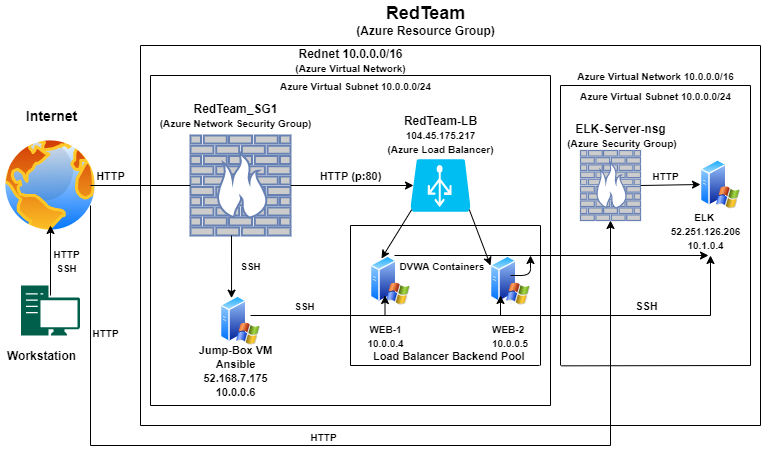

The diagram above was exported from draw.io. Its source (the exported page's mxGraphModel, read from the mxfile embedded in the PNG):
<mxGraphModel dx="1303" dy="727" grid="1" gridSize="10" guides="1" tooltips="1" connect="1" arrows="1" fold="1" page="1" pageScale="1" pageWidth="850" pageHeight="1100" math="0" shadow="0">
  <root>
    <mxCell id="0" />
    <mxCell id="1" parent="0" />
    <mxCell id="Ceb1ovVitrB869lwbXoS-2" value="" style="aspect=fixed;perimeter=ellipsePerimeter;html=1;align=center;shadow=0;dashed=0;spacingTop=3;image;image=img/lib/active_directory/internet_globe.svg;" parent="1" vertex="1">
      <mxGeometry x="70" y="170" width="100" height="100" as="geometry" />
    </mxCell>
    <mxCell id="Ceb1ovVitrB869lwbXoS-3" value="" style="pointerEvents=1;shadow=0;dashed=0;html=1;strokeColor=none;fillColor=#005F4B;labelPosition=center;verticalLabelPosition=bottom;verticalAlign=top;align=center;outlineConnect=0;shape=mxgraph.veeam2.workstation;" parent="1" vertex="1">
      <mxGeometry x="90.5" y="320" width="59" height="50" as="geometry" />
    </mxCell>
    <mxCell id="Ceb1ovVitrB869lwbXoS-4" value="" style="fontColor=#0066CC;verticalAlign=top;verticalLabelPosition=bottom;labelPosition=center;align=center;html=1;outlineConnect=0;fillColor=#CCCCCC;strokeColor=#6881B3;gradientColor=none;gradientDirection=north;strokeWidth=2;shape=mxgraph.networks.firewall;" parent="1" vertex="1">
      <mxGeometry x="260" y="170" width="100" height="100" as="geometry" />
    </mxCell>
    <mxCell id="Ceb1ovVitrB869lwbXoS-5" value="" style="aspect=fixed;perimeter=ellipsePerimeter;html=1;align=center;shadow=0;dashed=0;spacingTop=3;image;image=img/lib/active_directory/windows_server_2.svg;" parent="1" vertex="1">
      <mxGeometry x="290" y="330" width="40" height="50" as="geometry" />
    </mxCell>
    <mxCell id="Ceb1ovVitrB869lwbXoS-6" value="" style="aspect=fixed;perimeter=ellipsePerimeter;html=1;align=center;shadow=0;dashed=0;spacingTop=3;image;image=img/lib/active_directory/windows_server_2.svg;" parent="1" vertex="1">
      <mxGeometry x="440" y="290" width="40" height="50" as="geometry" />
    </mxCell>
    <mxCell id="Ceb1ovVitrB869lwbXoS-7" value="" style="aspect=fixed;perimeter=ellipsePerimeter;html=1;align=center;shadow=0;dashed=0;spacingTop=3;image;image=img/lib/active_directory/windows_server_2.svg;" parent="1" vertex="1">
      <mxGeometry x="560" y="290" width="40" height="50" as="geometry" />
    </mxCell>
    <mxCell id="Ceb1ovVitrB869lwbXoS-8" value="" style="verticalLabelPosition=bottom;html=1;verticalAlign=top;align=center;strokeColor=none;fillColor=#00BEF2;shape=mxgraph.azure.azure_load_balancer;" parent="1" vertex="1">
      <mxGeometry x="480" y="193.75" width="60" height="52.5" as="geometry" />
    </mxCell>
    <mxCell id="Ceb1ovVitrB869lwbXoS-9" value="" style="fontColor=#0066CC;verticalAlign=top;verticalLabelPosition=bottom;labelPosition=center;align=center;html=1;outlineConnect=0;fillColor=#CCCCCC;strokeColor=#6881B3;gradientColor=none;gradientDirection=north;strokeWidth=2;shape=mxgraph.networks.firewall;" parent="1" vertex="1">
      <mxGeometry x="650" y="185" width="60" height="70" as="geometry" />
    </mxCell>
    <mxCell id="Ceb1ovVitrB869lwbXoS-10" value="" style="aspect=fixed;perimeter=ellipsePerimeter;html=1;align=center;shadow=0;dashed=0;spacingTop=3;image;image=img/lib/active_directory/windows_server_2.svg;" parent="1" vertex="1">
      <mxGeometry x="770" y="193.75" width="40" height="50" as="geometry" />
    </mxCell>
    <mxCell id="Ceb1ovVitrB869lwbXoS-11" value="&lt;b&gt;&lt;font style=&quot;font-size: 14px&quot;&gt;Internet&lt;/font&gt;&lt;/b&gt;" style="text;html=1;align=center;verticalAlign=middle;resizable=0;points=[];autosize=1;strokeColor=none;" parent="1" vertex="1">
      <mxGeometry x="85.5" y="140" width="70" height="20" as="geometry" />
    </mxCell>
    <mxCell id="Ceb1ovVitrB869lwbXoS-12" value="&lt;b&gt;Workstation&lt;/b&gt;" style="text;html=1;align=center;verticalAlign=middle;resizable=0;points=[];autosize=1;strokeColor=none;" parent="1" vertex="1">
      <mxGeometry x="70.5" y="380" width="80" height="20" as="geometry" />
    </mxCell>
    <mxCell id="Ceb1ovVitrB869lwbXoS-13" value="" style="endArrow=none;html=1;exitX=0.9;exitY=0.5;exitDx=0;exitDy=0;exitPerimeter=0;entryX=0;entryY=0.5;entryDx=0;entryDy=0;entryPerimeter=0;" parent="1" source="Ceb1ovVitrB869lwbXoS-2" target="Ceb1ovVitrB869lwbXoS-4" edge="1">
      <mxGeometry width="50" height="50" relative="1" as="geometry">
        <mxPoint x="400" y="250" as="sourcePoint" />
        <mxPoint x="450" y="200" as="targetPoint" />
      </mxGeometry>
    </mxCell>
    <mxCell id="Ceb1ovVitrB869lwbXoS-19" value="" style="endArrow=none;html=1;" parent="1" edge="1">
      <mxGeometry width="50" height="50" relative="1" as="geometry">
        <mxPoint x="780" y="350" as="sourcePoint" />
        <mxPoint x="320" y="350" as="targetPoint" />
      </mxGeometry>
    </mxCell>
    <mxCell id="Ceb1ovVitrB869lwbXoS-20" value="&lt;b&gt;&lt;font style=&quot;font-size: 10px&quot;&gt;SSH&lt;/font&gt;&lt;/b&gt;" style="edgeLabel;html=1;align=center;verticalAlign=middle;resizable=0;points=[];" parent="Ceb1ovVitrB869lwbXoS-19" vertex="1" connectable="0">
      <mxGeometry x="0.7684" y="-10" relative="1" as="geometry">
        <mxPoint as="offset" />
      </mxGeometry>
    </mxCell>
    <mxCell id="Ceb1ovVitrB869lwbXoS-21" value="&lt;b&gt;SSH&lt;/b&gt;" style="edgeLabel;html=1;align=center;verticalAlign=middle;resizable=0;points=[];" parent="Ceb1ovVitrB869lwbXoS-19" vertex="1" connectable="0">
      <mxGeometry x="-0.7186" y="-10" relative="1" as="geometry">
        <mxPoint as="offset" />
      </mxGeometry>
    </mxCell>
    <mxCell id="Ceb1ovVitrB869lwbXoS-24" value="" style="endArrow=none;html=1;" parent="1" edge="1">
      <mxGeometry width="50" height="50" relative="1" as="geometry">
        <mxPoint x="160" y="480" as="sourcePoint" />
        <mxPoint x="160" y="240" as="targetPoint" />
      </mxGeometry>
    </mxCell>
    <mxCell id="Ceb1ovVitrB869lwbXoS-25" value="&lt;font style=&quot;font-size: 10px&quot;&gt;&lt;b&gt;HTTP&lt;/b&gt;&lt;/font&gt;" style="edgeLabel;html=1;align=center;verticalAlign=middle;resizable=0;points=[];" parent="Ceb1ovVitrB869lwbXoS-24" vertex="1" connectable="0">
      <mxGeometry x="-0.0506" y="-14" relative="1" as="geometry">
        <mxPoint as="offset" />
      </mxGeometry>
    </mxCell>
    <mxCell id="Ceb1ovVitrB869lwbXoS-26" value="" style="endArrow=none;html=1;" parent="1" edge="1">
      <mxGeometry width="50" height="50" relative="1" as="geometry">
        <mxPoint x="160" y="480" as="sourcePoint" />
        <mxPoint x="680" y="480" as="targetPoint" />
        <Array as="points" />
      </mxGeometry>
    </mxCell>
    <mxCell id="Ceb1ovVitrB869lwbXoS-27" value="&lt;b&gt;&lt;font style=&quot;font-size: 10px&quot;&gt;HTTP&lt;/font&gt;&lt;/b&gt;" style="edgeLabel;html=1;align=center;verticalAlign=middle;resizable=0;points=[];" parent="Ceb1ovVitrB869lwbXoS-26" vertex="1" connectable="0">
      <mxGeometry x="-0.1098" y="9" relative="1" as="geometry">
        <mxPoint as="offset" />
      </mxGeometry>
    </mxCell>
    <mxCell id="Ceb1ovVitrB869lwbXoS-30" value="" style="endArrow=none;html=1;" parent="1" edge="1">
      <mxGeometry width="50" height="50" relative="1" as="geometry">
        <mxPoint x="420" y="400" as="sourcePoint" />
        <mxPoint x="420" y="260" as="targetPoint" />
      </mxGeometry>
    </mxCell>
    <mxCell id="Ceb1ovVitrB869lwbXoS-31" value="" style="endArrow=none;html=1;" parent="1" edge="1">
      <mxGeometry width="50" height="50" relative="1" as="geometry">
        <mxPoint x="420" y="260" as="sourcePoint" />
        <mxPoint x="610" y="260" as="targetPoint" />
      </mxGeometry>
    </mxCell>
    <mxCell id="Ceb1ovVitrB869lwbXoS-32" value="&lt;font style=&quot;font-size: 10px&quot;&gt;&lt;b&gt;&amp;nbsp;DVWA Containers&lt;/b&gt;&lt;/font&gt;" style="text;html=1;align=center;verticalAlign=middle;resizable=0;points=[];autosize=1;strokeColor=none;" parent="1" vertex="1">
      <mxGeometry x="460" y="290" width="100" height="20" as="geometry" />
    </mxCell>
    <mxCell id="Ceb1ovVitrB869lwbXoS-33" value="&lt;b&gt;&lt;font style=&quot;font-size: 10px&quot;&gt;WEB-1&lt;br&gt;10.0.0.4&lt;/font&gt;&lt;/b&gt;" style="text;html=1;align=center;verticalAlign=middle;resizable=0;points=[];autosize=1;strokeColor=none;" parent="1" vertex="1">
      <mxGeometry x="430" y="355" width="50" height="30" as="geometry" />
    </mxCell>
    <mxCell id="Ceb1ovVitrB869lwbXoS-34" value="&lt;font style=&quot;font-size: 10px&quot;&gt;&lt;b&gt;WEB-2&lt;br&gt;10.0.0.5&lt;/b&gt;&lt;/font&gt;" style="text;whiteSpace=wrap;html=1;" parent="1" vertex="1">
      <mxGeometry x="560" y="350" width="70" height="40" as="geometry" />
    </mxCell>
    <mxCell id="Ceb1ovVitrB869lwbXoS-35" value="&lt;b&gt;&lt;font style=&quot;font-size: 11px&quot;&gt;&amp;nbsp; &amp;nbsp; &amp;nbsp; &amp;nbsp; &amp;nbsp; &amp;nbsp; Load Balancer Backend Pool&lt;/font&gt;&lt;/b&gt;" style="text;html=1;align=center;verticalAlign=middle;resizable=0;points=[];autosize=1;strokeColor=none;" parent="1" vertex="1">
      <mxGeometry x="400" y="380" width="200" height="20" as="geometry" />
    </mxCell>
    <mxCell id="Ceb1ovVitrB869lwbXoS-36" value="" style="endArrow=none;html=1;" parent="1" edge="1">
      <mxGeometry width="50" height="50" relative="1" as="geometry">
        <mxPoint x="610" y="400" as="sourcePoint" />
        <mxPoint x="610" y="260" as="targetPoint" />
      </mxGeometry>
    </mxCell>
    <mxCell id="Ceb1ovVitrB869lwbXoS-37" value="" style="endArrow=none;html=1;" parent="1" edge="1">
      <mxGeometry width="50" height="50" relative="1" as="geometry">
        <mxPoint x="420" y="400" as="sourcePoint" />
        <mxPoint x="609" y="400" as="targetPoint" />
        <Array as="points" />
      </mxGeometry>
    </mxCell>
    <mxCell id="Ceb1ovVitrB869lwbXoS-38" value="&lt;font style=&quot;font-size: 11px&quot;&gt;&lt;b&gt;Jump-Box VM&lt;br&gt;Ansible&lt;br&gt;52.168.7.175&lt;br&gt;10.0.0.6&lt;br&gt;&lt;/b&gt;&lt;/font&gt;" style="text;html=1;align=center;verticalAlign=middle;resizable=0;points=[];autosize=1;strokeColor=none;" parent="1" vertex="1">
      <mxGeometry x="260" y="375" width="90" height="60" as="geometry" />
    </mxCell>
    <mxCell id="Ceb1ovVitrB869lwbXoS-41" value="&lt;b&gt;&lt;font style=&quot;font-size: 11px&quot;&gt;HTTP (p:80)&lt;/font&gt;&lt;/b&gt;" style="text;html=1;align=center;verticalAlign=middle;resizable=0;points=[];autosize=1;strokeColor=none;" parent="1" vertex="1">
      <mxGeometry x="380" y="200" width="80" height="20" as="geometry" />
    </mxCell>
    <mxCell id="Ceb1ovVitrB869lwbXoS-42" value="&lt;font style=&quot;font-size: 11px&quot;&gt;&lt;b&gt;HTTP&lt;/b&gt;&lt;/font&gt;" style="text;html=1;align=center;verticalAlign=middle;resizable=0;points=[];autosize=1;strokeColor=none;" parent="1" vertex="1">
      <mxGeometry x="160" y="200" width="40" height="20" as="geometry" />
    </mxCell>
    <mxCell id="Ceb1ovVitrB869lwbXoS-43" value="&lt;b&gt;RedTeam_SG1&lt;/b&gt;&lt;br&gt;&lt;font style=&quot;font-size: 10px&quot;&gt;&lt;b&gt;(Azure Network Security Group)&lt;/b&gt;&lt;/font&gt;" style="text;html=1;align=center;verticalAlign=middle;resizable=0;points=[];autosize=1;strokeColor=none;" parent="1" vertex="1">
      <mxGeometry x="220" y="135" width="170" height="30" as="geometry" />
    </mxCell>
    <mxCell id="Ceb1ovVitrB869lwbXoS-44" value="&lt;b&gt;RedTeam-LB&lt;/b&gt;&lt;br&gt;&lt;font style=&quot;font-size: 10px&quot;&gt;&lt;b&gt;104.45.175.217&lt;br&gt;(Azure Load Balancer)&lt;/b&gt;&lt;/font&gt;" style="text;html=1;align=center;verticalAlign=middle;resizable=0;points=[];autosize=1;strokeColor=none;" parent="1" vertex="1">
      <mxGeometry x="450" y="143.75" width="120" height="50" as="geometry" />
    </mxCell>
    <mxCell id="Ceb1ovVitrB869lwbXoS-45" value="&lt;b&gt;ELK-Server-nsg&lt;/b&gt;&lt;br&gt;&lt;font style=&quot;font-size: 10px&quot;&gt;&lt;b&gt;&amp;nbsp;(Azure Security Group)&lt;/b&gt;&lt;/font&gt;" style="text;html=1;align=center;verticalAlign=middle;resizable=0;points=[];autosize=1;strokeColor=none;" parent="1" vertex="1">
      <mxGeometry x="625" y="155" width="130" height="30" as="geometry" />
    </mxCell>
    <mxCell id="Ceb1ovVitrB869lwbXoS-47" value="" style="endArrow=none;html=1;" parent="1" edge="1">
      <mxGeometry width="50" height="50" relative="1" as="geometry">
        <mxPoint x="220" y="440" as="sourcePoint" />
        <mxPoint x="220" y="110" as="targetPoint" />
      </mxGeometry>
    </mxCell>
    <mxCell id="Ceb1ovVitrB869lwbXoS-48" value="" style="endArrow=none;html=1;" parent="1" edge="1">
      <mxGeometry width="50" height="50" relative="1" as="geometry">
        <mxPoint x="220" y="440" as="sourcePoint" />
        <mxPoint x="620" y="440" as="targetPoint" />
      </mxGeometry>
    </mxCell>
    <mxCell id="Ceb1ovVitrB869lwbXoS-49" value="" style="endArrow=none;html=1;" parent="1" edge="1">
      <mxGeometry width="50" height="50" relative="1" as="geometry">
        <mxPoint x="620" y="440" as="sourcePoint" />
        <mxPoint x="620" y="110" as="targetPoint" />
      </mxGeometry>
    </mxCell>
    <mxCell id="Ceb1ovVitrB869lwbXoS-50" value="" style="endArrow=none;html=1;" parent="1" edge="1">
      <mxGeometry width="50" height="50" relative="1" as="geometry">
        <mxPoint x="220" y="110" as="sourcePoint" />
        <mxPoint x="620" y="110" as="targetPoint" />
      </mxGeometry>
    </mxCell>
    <mxCell id="Ceb1ovVitrB869lwbXoS-51" value="&lt;b&gt;Rednet 10.0.0.0/16&lt;/b&gt;&lt;br&gt;&lt;font style=&quot;font-size: 10px&quot;&gt;&lt;b&gt;(Azure Virtual Network)&lt;/b&gt;&lt;/font&gt;" style="text;html=1;align=center;verticalAlign=middle;resizable=0;points=[];autosize=1;strokeColor=none;" parent="1" vertex="1">
      <mxGeometry x="355" y="80" width="130" height="30" as="geometry" />
    </mxCell>
    <mxCell id="Ceb1ovVitrB869lwbXoS-52" value="&lt;font style=&quot;font-size: 10px&quot;&gt;&lt;b&gt;Azure Virtual Subnet 10.0.0.0/24&lt;/b&gt;&lt;/font&gt;" style="text;html=1;align=center;verticalAlign=middle;resizable=0;points=[];autosize=1;strokeColor=none;" parent="1" vertex="1">
      <mxGeometry x="340" y="110" width="170" height="20" as="geometry" />
    </mxCell>
    <mxCell id="Ceb1ovVitrB869lwbXoS-53" value="" style="endArrow=none;html=1;" parent="1" edge="1">
      <mxGeometry width="50" height="50" relative="1" as="geometry">
        <mxPoint x="210" y="460" as="sourcePoint" />
        <mxPoint x="210" y="80" as="targetPoint" />
      </mxGeometry>
    </mxCell>
    <mxCell id="Ceb1ovVitrB869lwbXoS-54" value="" style="endArrow=none;html=1;" parent="1" edge="1">
      <mxGeometry width="50" height="50" relative="1" as="geometry">
        <mxPoint x="210" y="460" as="sourcePoint" />
        <mxPoint x="830" y="460" as="targetPoint" />
      </mxGeometry>
    </mxCell>
    <mxCell id="Ceb1ovVitrB869lwbXoS-56" value="" style="endArrow=none;html=1;" parent="1" edge="1">
      <mxGeometry width="50" height="50" relative="1" as="geometry">
        <mxPoint x="210" y="80" as="sourcePoint" />
        <mxPoint x="830" y="80" as="targetPoint" />
      </mxGeometry>
    </mxCell>
    <mxCell id="Ceb1ovVitrB869lwbXoS-57" value="&lt;b&gt;&lt;font style=&quot;font-size: 18px&quot;&gt;RedTeam&lt;/font&gt;&lt;/b&gt;&lt;br&gt;&lt;font style=&quot;font-size: 12px&quot;&gt;&lt;b&gt;(Azure Resource Group)&lt;/b&gt;&lt;/font&gt;" style="text;html=1;align=center;verticalAlign=middle;resizable=0;points=[];autosize=1;strokeColor=none;" parent="1" vertex="1">
      <mxGeometry x="420" y="35" width="150" height="40" as="geometry" />
    </mxCell>
    <mxCell id="Ceb1ovVitrB869lwbXoS-58" value="&lt;font style=&quot;font-size: 10px&quot;&gt;&lt;b&gt;ELK&amp;nbsp;&lt;br&gt;52.251.126.206&lt;br&gt;10.1.0.4&lt;/b&gt;&lt;/font&gt;" style="text;html=1;align=center;verticalAlign=middle;resizable=0;points=[];autosize=1;strokeColor=none;" parent="1" vertex="1">
      <mxGeometry x="730" y="240" width="90" height="50" as="geometry" />
    </mxCell>
    <mxCell id="Ceb1ovVitrB869lwbXoS-59" value="" style="endArrow=classic;html=1;" parent="1" edge="1">
      <mxGeometry width="50" height="50" relative="1" as="geometry">
        <mxPoint x="464" y="290" as="sourcePoint" />
        <mxPoint x="778" y="290" as="targetPoint" />
      </mxGeometry>
    </mxCell>
    <mxCell id="Ceb1ovVitrB869lwbXoS-60" value="" style="edgeStyle=segmentEdgeStyle;endArrow=classic;html=1;" parent="1" edge="1">
      <mxGeometry width="50" height="50" relative="1" as="geometry">
        <mxPoint x="580" y="310" as="sourcePoint" />
        <mxPoint x="600" y="290" as="targetPoint" />
      </mxGeometry>
    </mxCell>
    <mxCell id="Ceb1ovVitrB869lwbXoS-61" value="" style="endArrow=classic;html=1;" parent="1" edge="1">
      <mxGeometry width="50" height="50" relative="1" as="geometry">
        <mxPoint x="780" y="350" as="sourcePoint" />
        <mxPoint x="780" y="290" as="targetPoint" />
      </mxGeometry>
    </mxCell>
    <mxCell id="Ceb1ovVitrB869lwbXoS-64" value="" style="endArrow=none;html=1;exitX=0.157;exitY=1.517;exitDx=0;exitDy=0;exitPerimeter=0;" parent="1" edge="1">
      <mxGeometry width="50" height="50" relative="1" as="geometry">
        <mxPoint x="630.7000000000003" y="400.34000000000003" as="sourcePoint" />
        <mxPoint x="820" y="400" as="targetPoint" />
      </mxGeometry>
    </mxCell>
    <mxCell id="Ceb1ovVitrB869lwbXoS-65" value="" style="endArrow=none;html=1;" parent="1" edge="1">
      <mxGeometry width="50" height="50" relative="1" as="geometry">
        <mxPoint x="630" y="120" as="sourcePoint" />
        <mxPoint x="820" y="120" as="targetPoint" />
      </mxGeometry>
    </mxCell>
    <mxCell id="Ceb1ovVitrB869lwbXoS-66" value="&lt;font style=&quot;font-size: 10px&quot;&gt;&lt;b&gt;Azure Virtual Subnet 10.0.0.0/24&lt;/b&gt;&lt;/font&gt;" style="text;html=1;align=center;verticalAlign=middle;resizable=0;points=[];autosize=1;strokeColor=none;" parent="1" vertex="1">
      <mxGeometry x="640" y="120" width="170" height="20" as="geometry" />
    </mxCell>
    <mxCell id="Ceb1ovVitrB869lwbXoS-67" value="&lt;font style=&quot;font-size: 10px&quot;&gt;&lt;b&gt;Azure Virtual Network 10.0.0.0/16&lt;/b&gt;&lt;/font&gt;" style="text;html=1;align=center;verticalAlign=middle;resizable=0;points=[];autosize=1;strokeColor=none;" parent="1" vertex="1">
      <mxGeometry x="640" y="100" width="170" height="20" as="geometry" />
    </mxCell>
    <mxCell id="Ceb1ovVitrB869lwbXoS-68" value="&lt;font style=&quot;font-size: 10px&quot;&gt;&lt;b&gt;HTTP&lt;/b&gt;&lt;/font&gt;" style="text;html=1;align=center;verticalAlign=middle;resizable=0;points=[];autosize=1;strokeColor=none;" parent="1" vertex="1">
      <mxGeometry x="715" y="200" width="40" height="20" as="geometry" />
    </mxCell>
    <mxCell id="Ceb1ovVitrB869lwbXoS-69" value="" style="endArrow=none;html=1;" parent="1" edge="1">
      <mxGeometry width="50" height="50" relative="1" as="geometry">
        <mxPoint x="630" y="400" as="sourcePoint" />
        <mxPoint x="630" y="120" as="targetPoint" />
      </mxGeometry>
    </mxCell>
    <mxCell id="Ceb1ovVitrB869lwbXoS-70" value="" style="endArrow=none;html=1;" parent="1" edge="1">
      <mxGeometry width="50" height="50" relative="1" as="geometry">
        <mxPoint x="820" y="400" as="sourcePoint" />
        <mxPoint x="820" y="120" as="targetPoint" />
      </mxGeometry>
    </mxCell>
    <mxCell id="Ceb1ovVitrB869lwbXoS-71" value="" style="endArrow=none;html=1;" parent="1" edge="1">
      <mxGeometry width="50" height="50" relative="1" as="geometry">
        <mxPoint x="830" y="460" as="sourcePoint" />
        <mxPoint x="830" y="80" as="targetPoint" />
      </mxGeometry>
    </mxCell>
    <mxCell id="Ceb1ovVitrB869lwbXoS-72" value="" style="endArrow=classic;html=1;entryX=0.5;entryY=1;entryDx=0;entryDy=0;entryPerimeter=0;" parent="1" target="Ceb1ovVitrB869lwbXoS-9" edge="1">
      <mxGeometry width="50" height="50" relative="1" as="geometry">
        <mxPoint x="680" y="480" as="sourcePoint" />
        <mxPoint x="790" y="500" as="targetPoint" />
      </mxGeometry>
    </mxCell>
    <mxCell id="Ceb1ovVitrB869lwbXoS-73" value="" style="endArrow=classic;html=1;exitX=1;exitY=0.5;exitDx=0;exitDy=0;exitPerimeter=0;entryX=0.05;entryY=0.5;entryDx=0;entryDy=0;entryPerimeter=0;" parent="1" source="Ceb1ovVitrB869lwbXoS-4" target="Ceb1ovVitrB869lwbXoS-8" edge="1">
      <mxGeometry width="50" height="50" relative="1" as="geometry">
        <mxPoint x="410" y="270" as="sourcePoint" />
        <mxPoint x="460" y="220" as="targetPoint" />
      </mxGeometry>
    </mxCell>
    <mxCell id="Ceb1ovVitrB869lwbXoS-74" value="" style="endArrow=classic;html=1;" parent="1" edge="1">
      <mxGeometry width="50" height="50" relative="1" as="geometry">
        <mxPoint x="120" y="330" as="sourcePoint" />
        <mxPoint x="120" y="260" as="targetPoint" />
      </mxGeometry>
    </mxCell>
    <mxCell id="Ceb1ovVitrB869lwbXoS-77" value="&lt;font style=&quot;font-size: 10px&quot;&gt;&lt;b&gt;HTTP&lt;/b&gt;&lt;br&gt;&lt;/font&gt;&lt;font style=&quot;font-size: 10px&quot;&gt;&lt;b&gt;SSH&lt;/b&gt;&lt;/font&gt;" style="text;html=1;align=center;verticalAlign=middle;resizable=0;points=[];autosize=1;strokeColor=none;" parent="1" vertex="1">
      <mxGeometry x="115.5" y="280" width="40" height="30" as="geometry" />
    </mxCell>
    <mxCell id="Ceb1ovVitrB869lwbXoS-78" value="" style="endArrow=classic;html=1;exitX=0.02;exitY=0.96;exitDx=0;exitDy=0;exitPerimeter=0;" parent="1" source="Ceb1ovVitrB869lwbXoS-8" edge="1">
      <mxGeometry width="50" height="50" relative="1" as="geometry">
        <mxPoint x="510" y="380" as="sourcePoint" />
        <mxPoint x="451" y="293" as="targetPoint" />
      </mxGeometry>
    </mxCell>
    <mxCell id="Ceb1ovVitrB869lwbXoS-79" value="" style="endArrow=classic;html=1;exitX=0.98;exitY=0.96;exitDx=0;exitDy=0;exitPerimeter=0;" parent="1" source="Ceb1ovVitrB869lwbXoS-8" edge="1">
      <mxGeometry width="50" height="50" relative="1" as="geometry">
        <mxPoint x="510" y="380" as="sourcePoint" />
        <mxPoint x="560" y="300" as="targetPoint" />
      </mxGeometry>
    </mxCell>
    <mxCell id="Ceb1ovVitrB869lwbXoS-80" value="" style="endArrow=classic;html=1;" parent="1" edge="1">
      <mxGeometry width="50" height="50" relative="1" as="geometry">
        <mxPoint x="570" y="350" as="sourcePoint" />
        <mxPoint x="570" y="330" as="targetPoint" />
      </mxGeometry>
    </mxCell>
    <mxCell id="Ceb1ovVitrB869lwbXoS-81" value="" style="endArrow=classic;html=1;" parent="1" edge="1">
      <mxGeometry width="50" height="50" relative="1" as="geometry">
        <mxPoint x="454.5" y="350" as="sourcePoint" />
        <mxPoint x="454.5" y="330" as="targetPoint" />
      </mxGeometry>
    </mxCell>
    <mxCell id="Ceb1ovVitrB869lwbXoS-82" value="" style="endArrow=classic;html=1;entryX=0.25;entryY=0;entryDx=0;entryDy=0;" parent="1" target="Ceb1ovVitrB869lwbXoS-5" edge="1">
      <mxGeometry width="50" height="50" relative="1" as="geometry">
        <mxPoint x="301" y="270" as="sourcePoint" />
        <mxPoint x="280" y="320" as="targetPoint" />
      </mxGeometry>
    </mxCell>
    <mxCell id="Ceb1ovVitrB869lwbXoS-83" value="&lt;font style=&quot;font-size: 10px&quot;&gt;&lt;b&gt;SSH&lt;/b&gt;&lt;/font&gt;" style="text;html=1;align=center;verticalAlign=middle;resizable=0;points=[];autosize=1;strokeColor=none;" parent="1" vertex="1">
      <mxGeometry x="300" y="290" width="40" height="20" as="geometry" />
    </mxCell>
    <mxCell id="xt6XP8QHkXEEB8e0zoQH-1" value="" style="endArrow=classic;html=1;exitX=1;exitY=0.5;exitDx=0;exitDy=0;exitPerimeter=0;" parent="1" source="Ceb1ovVitrB869lwbXoS-9" edge="1">
      <mxGeometry width="50" height="50" relative="1" as="geometry">
        <mxPoint x="400" y="280" as="sourcePoint" />
        <mxPoint x="770" y="219" as="targetPoint" />
      </mxGeometry>
    </mxCell>
  </root>
</mxGraphModel>